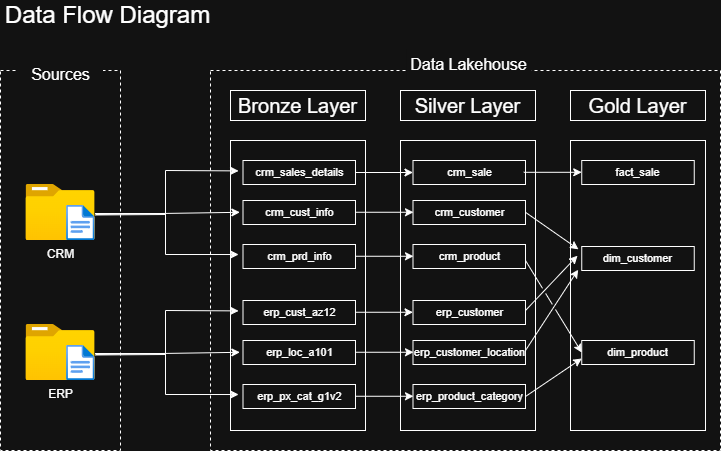

The diagram above was exported from draw.io. Its source (the exported page's mxGraphModel, read from the mxfile embedded in the PNG):
<mxGraphModel dx="946" dy="710" grid="1" gridSize="10" guides="1" tooltips="1" connect="1" arrows="1" fold="1" page="1" pageScale="1" pageWidth="850" pageHeight="1100" math="0" shadow="0">
  <root>
    <mxCell id="0" />
    <mxCell id="1" parent="0" />
    <mxCell id="DvTbShlEHW9aDpuPUlZd-1" parent="1" style="text;html=1;whiteSpace=wrap;strokeColor=none;fillColor=none;align=center;verticalAlign=middle;rounded=0;fontSize=24;" value="Data Flow Diagram" vertex="1">
      <mxGeometry height="30" width="215" x="65" y="140" as="geometry" />
    </mxCell>
    <mxCell id="DvTbShlEHW9aDpuPUlZd-2" parent="1" style="rounded=0;whiteSpace=wrap;html=1;fillColor=none;dashed=1;" value="" vertex="1">
      <mxGeometry height="380" width="120" x="65" y="210" as="geometry" />
    </mxCell>
    <mxCell id="DvTbShlEHW9aDpuPUlZd-3" parent="1" style="rounded=0;whiteSpace=wrap;html=1;strokeColor=none;fontSize=16;" value="Sources" vertex="1">
      <mxGeometry height="30" width="85" x="82.5" y="198.5" as="geometry" />
    </mxCell>
    <mxCell id="DvTbShlEHW9aDpuPUlZd-4" parent="1" style="rounded=0;whiteSpace=wrap;html=1;fillColor=none;dashed=1;" value="" vertex="1">
      <mxGeometry height="380" width="510" x="275" y="210" as="geometry" />
    </mxCell>
    <mxCell id="DvTbShlEHW9aDpuPUlZd-5" parent="1" style="rounded=0;whiteSpace=wrap;html=1;strokeColor=none;fontSize=16;" value="Data Lakehouse" vertex="1">
      <mxGeometry height="30" width="125" x="471.25" y="189" as="geometry" />
    </mxCell>
    <mxCell id="DvTbShlEHW9aDpuPUlZd-6" parent="1" style="rounded=0;whiteSpace=wrap;html=1;fontSize=20;" value="Bronze Layer" vertex="1">
      <mxGeometry height="30" width="135" x="295" y="230" as="geometry" />
    </mxCell>
    <mxCell id="DvTbShlEHW9aDpuPUlZd-7" parent="1" style="rounded=0;whiteSpace=wrap;html=1;fontSize=20;" value="Silver Layer" vertex="1">
      <mxGeometry height="30" width="135" x="465" y="230" as="geometry" />
    </mxCell>
    <mxCell id="DvTbShlEHW9aDpuPUlZd-8" parent="1" style="rounded=0;whiteSpace=wrap;html=1;fontSize=20;" value="Gold Layer" vertex="1">
      <mxGeometry height="30" width="135" x="635" y="230" as="geometry" />
    </mxCell>
    <mxCell id="DvTbShlEHW9aDpuPUlZd-9" parent="1" style="whiteSpace=wrap;html=1;fillColor=none;strokeColor=default;" value="" vertex="1">
      <mxGeometry height="290" width="135" x="295" y="280" as="geometry" />
    </mxCell>
    <mxCell id="DvTbShlEHW9aDpuPUlZd-10" parent="1" style="whiteSpace=wrap;html=1;fillColor=none;strokeColor=default;" value="" vertex="1">
      <mxGeometry height="290" width="135" x="465" y="280" as="geometry" />
    </mxCell>
    <mxCell id="DvTbShlEHW9aDpuPUlZd-11" parent="1" style="whiteSpace=wrap;html=1;fillColor=none;strokeColor=default;" value="" vertex="1">
      <mxGeometry height="290" width="135" x="635" y="280" as="geometry" />
    </mxCell>
    <mxCell id="DvTbShlEHW9aDpuPUlZd-23" parent="1" style="image;aspect=fixed;html=1;points=[];align=center;fontSize=12;image=img/lib/azure2/general/Folder_Blank.svg;" value="CRM" vertex="1">
      <mxGeometry height="56.00000000000001" width="69" x="90.50000000000001" y="324" as="geometry" />
    </mxCell>
    <mxCell id="DvTbShlEHW9aDpuPUlZd-24" parent="1" style="image;aspect=fixed;html=1;points=[];align=center;fontSize=12;image=img/lib/azure2/general/File.svg;" value="" vertex="1">
      <mxGeometry height="35" width="28.41" x="131.09" y="345" as="geometry" />
    </mxCell>
    <mxCell id="1kRCCBFqTNNrUTSsNxqc-2" parent="1" style="rounded=0;whiteSpace=wrap;html=1;fontSize=11;" value="&lt;font&gt;crm_sales_details&lt;/font&gt;" vertex="1">
      <mxGeometry height="24" width="112.5" x="307.5" y="300" as="geometry" />
    </mxCell>
    <mxCell id="1kRCCBFqTNNrUTSsNxqc-3" parent="1" style="rounded=0;whiteSpace=wrap;html=1;fontSize=11;" value="&lt;font&gt;crm_cust_info&lt;/font&gt;" vertex="1">
      <mxGeometry height="24" width="112.5" x="307.5" y="340" as="geometry" />
    </mxCell>
    <mxCell id="1kRCCBFqTNNrUTSsNxqc-4" parent="1" style="rounded=0;whiteSpace=wrap;html=1;fontSize=11;" value="&lt;font&gt;crm_prd_info&lt;/font&gt;" vertex="1">
      <mxGeometry height="24" width="112.5" x="307.5" y="384" as="geometry" />
    </mxCell>
    <mxCell id="1kRCCBFqTNNrUTSsNxqc-5" edge="1" parent="1" source="DvTbShlEHW9aDpuPUlZd-24" style="endArrow=classic;html=1;rounded=0;exitX=1;exitY=0.271;exitDx=0;exitDy=0;exitPerimeter=0;entryX=-0.039;entryY=0.433;entryDx=0;entryDy=0;entryPerimeter=0;" target="1kRCCBFqTNNrUTSsNxqc-2" value="">
      <mxGeometry height="50" relative="1" width="50" as="geometry">
        <Array as="points">
          <mxPoint x="230" y="354" />
          <mxPoint x="230" y="310" />
        </Array>
        <mxPoint x="190" y="370" as="sourcePoint" />
        <mxPoint x="240" y="320" as="targetPoint" />
      </mxGeometry>
    </mxCell>
    <mxCell id="1kRCCBFqTNNrUTSsNxqc-7" edge="1" parent="1" style="endArrow=classic;html=1;rounded=0;exitX=0.93;exitY=0.4;exitDx=0;exitDy=0;exitPerimeter=0;entryX=-0.028;entryY=0.492;entryDx=0;entryDy=0;entryPerimeter=0;" target="1kRCCBFqTNNrUTSsNxqc-3" value="">
      <mxGeometry height="50" relative="1" width="50" as="geometry">
        <mxPoint x="160.2413" y="353.99" as="sourcePoint" />
        <mxPoint x="307.5" y="344.99800000000005" as="targetPoint" />
      </mxGeometry>
    </mxCell>
    <mxCell id="1kRCCBFqTNNrUTSsNxqc-8" edge="1" parent="1" style="endArrow=classic;html=1;rounded=0;exitX=0.93;exitY=0.4;exitDx=0;exitDy=0;exitPerimeter=0;entryX=-0.039;entryY=0.417;entryDx=0;entryDy=0;entryPerimeter=0;" target="1kRCCBFqTNNrUTSsNxqc-4" value="">
      <mxGeometry height="50" relative="1" width="50" as="geometry">
        <Array as="points">
          <mxPoint x="230" y="353" />
          <mxPoint x="230" y="394" />
        </Array>
        <mxPoint x="159.5" y="353" as="sourcePoint" />
        <mxPoint x="304.2587" y="351.01" as="targetPoint" />
      </mxGeometry>
    </mxCell>
    <mxCell id="1kRCCBFqTNNrUTSsNxqc-12" parent="1" style="image;aspect=fixed;html=1;points=[];align=center;fontSize=12;image=img/lib/azure2/general/Folder_Blank.svg;" value="ERP" vertex="1">
      <mxGeometry height="56.00000000000001" width="69" x="90.5" y="464" as="geometry" />
    </mxCell>
    <mxCell id="1kRCCBFqTNNrUTSsNxqc-13" parent="1" style="image;aspect=fixed;html=1;points=[];align=center;fontSize=12;image=img/lib/azure2/general/File.svg;" value="" vertex="1">
      <mxGeometry height="35" width="28.41" x="131.09000000000003" y="485" as="geometry" />
    </mxCell>
    <mxCell id="1kRCCBFqTNNrUTSsNxqc-14" parent="1" style="rounded=0;whiteSpace=wrap;html=1;fontSize=11;" value="&lt;font&gt;erp_cust_az12&lt;/font&gt;" vertex="1">
      <mxGeometry height="24" width="112.5" x="307.5" y="440" as="geometry" />
    </mxCell>
    <mxCell id="1kRCCBFqTNNrUTSsNxqc-15" parent="1" style="rounded=0;whiteSpace=wrap;html=1;fontSize=11;" value="&lt;font&gt;erp_loc_a101&lt;/font&gt;" vertex="1">
      <mxGeometry height="24" width="112.5" x="307.5" y="480" as="geometry" />
    </mxCell>
    <mxCell id="1kRCCBFqTNNrUTSsNxqc-16" parent="1" style="rounded=0;whiteSpace=wrap;html=1;fontSize=11;" value="&lt;font&gt;erp_px_cat_g1v2&lt;/font&gt;" vertex="1">
      <mxGeometry height="24" width="112.5" x="307.5" y="524" as="geometry" />
    </mxCell>
    <mxCell id="1kRCCBFqTNNrUTSsNxqc-17" edge="1" parent="1" source="1kRCCBFqTNNrUTSsNxqc-13" style="endArrow=classic;html=1;rounded=0;exitX=1;exitY=0.271;exitDx=0;exitDy=0;exitPerimeter=0;entryX=-0.039;entryY=0.433;entryDx=0;entryDy=0;entryPerimeter=0;" target="1kRCCBFqTNNrUTSsNxqc-14" value="">
      <mxGeometry height="50" relative="1" width="50" as="geometry">
        <Array as="points">
          <mxPoint x="230" y="494" />
          <mxPoint x="230" y="450" />
        </Array>
        <mxPoint x="190" y="510" as="sourcePoint" />
        <mxPoint x="240" y="460" as="targetPoint" />
      </mxGeometry>
    </mxCell>
    <mxCell id="1kRCCBFqTNNrUTSsNxqc-18" edge="1" parent="1" style="endArrow=classic;html=1;rounded=0;exitX=0.93;exitY=0.4;exitDx=0;exitDy=0;exitPerimeter=0;entryX=-0.028;entryY=0.492;entryDx=0;entryDy=0;entryPerimeter=0;" target="1kRCCBFqTNNrUTSsNxqc-15" value="">
      <mxGeometry height="50" relative="1" width="50" as="geometry">
        <mxPoint x="160.24130000000002" y="493.99" as="sourcePoint" />
        <mxPoint x="307.5" y="484.99800000000005" as="targetPoint" />
      </mxGeometry>
    </mxCell>
    <mxCell id="1kRCCBFqTNNrUTSsNxqc-19" edge="1" parent="1" style="endArrow=classic;html=1;rounded=0;exitX=0.93;exitY=0.4;exitDx=0;exitDy=0;exitPerimeter=0;entryX=-0.039;entryY=0.417;entryDx=0;entryDy=0;entryPerimeter=0;" target="1kRCCBFqTNNrUTSsNxqc-16" value="">
      <mxGeometry height="50" relative="1" width="50" as="geometry">
        <Array as="points">
          <mxPoint x="230" y="493" />
          <mxPoint x="230" y="534" />
        </Array>
        <mxPoint x="159.5" y="493" as="sourcePoint" />
        <mxPoint x="304.2587" y="491.01" as="targetPoint" />
      </mxGeometry>
    </mxCell>
    <mxCell id="1kRCCBFqTNNrUTSsNxqc-22" parent="1" style="rounded=0;whiteSpace=wrap;html=1;fontSize=11;" value="&lt;font&gt;crm_sale&lt;/font&gt;" vertex="1">
      <mxGeometry height="24" width="112.5" x="477.5" y="300" as="geometry" />
    </mxCell>
    <mxCell id="1kRCCBFqTNNrUTSsNxqc-23" parent="1" style="rounded=0;whiteSpace=wrap;html=1;fontSize=11;" value="&lt;font&gt;crm_customer&lt;/font&gt;" vertex="1">
      <mxGeometry height="24" width="112.5" x="477.5" y="340" as="geometry" />
    </mxCell>
    <mxCell id="1kRCCBFqTNNrUTSsNxqc-24" parent="1" style="rounded=0;whiteSpace=wrap;html=1;fontSize=11;" value="&lt;font&gt;crm_product&lt;/font&gt;" vertex="1">
      <mxGeometry height="24" width="112.5" x="477.5" y="384" as="geometry" />
    </mxCell>
    <mxCell id="1kRCCBFqTNNrUTSsNxqc-25" parent="1" style="rounded=0;whiteSpace=wrap;html=1;fontSize=11;" value="erp_customer" vertex="1">
      <mxGeometry height="24" width="112.5" x="477.5" y="440" as="geometry" />
    </mxCell>
    <mxCell id="1kRCCBFqTNNrUTSsNxqc-26" parent="1" style="rounded=0;whiteSpace=wrap;html=1;fontSize=11;" value="&lt;font&gt;erp_customer_location&lt;/font&gt;" vertex="1">
      <mxGeometry height="24" width="112.5" x="477.5" y="480" as="geometry" />
    </mxCell>
    <mxCell id="1kRCCBFqTNNrUTSsNxqc-27" parent="1" style="rounded=0;whiteSpace=wrap;html=1;fontSize=11;" value="&lt;font&gt;erp_product_category&lt;/font&gt;" vertex="1">
      <mxGeometry height="24" width="112.5" x="477.5" y="524" as="geometry" />
    </mxCell>
    <mxCell id="1kRCCBFqTNNrUTSsNxqc-28" edge="1" parent="1" source="1kRCCBFqTNNrUTSsNxqc-2" style="endArrow=classic;html=1;rounded=0;exitX=1;exitY=0.5;exitDx=0;exitDy=0;entryX=0;entryY=0.5;entryDx=0;entryDy=0;" target="1kRCCBFqTNNrUTSsNxqc-22" value="">
      <mxGeometry height="50" relative="1" width="50" as="geometry">
        <mxPoint x="520" y="360" as="sourcePoint" />
        <mxPoint x="480" y="310" as="targetPoint" />
      </mxGeometry>
    </mxCell>
    <mxCell id="1kRCCBFqTNNrUTSsNxqc-29" edge="1" parent="1" style="endArrow=classic;html=1;rounded=0;exitX=1;exitY=0.5;exitDx=0;exitDy=0;entryX=0;entryY=0.5;entryDx=0;entryDy=0;" value="">
      <mxGeometry height="50" relative="1" width="50" as="geometry">
        <mxPoint x="420" y="351.76" as="sourcePoint" />
        <mxPoint x="478" y="351.76" as="targetPoint" />
      </mxGeometry>
    </mxCell>
    <mxCell id="1kRCCBFqTNNrUTSsNxqc-30" edge="1" parent="1" style="endArrow=classic;html=1;rounded=0;exitX=1;exitY=0.5;exitDx=0;exitDy=0;entryX=0;entryY=0.5;entryDx=0;entryDy=0;" value="">
      <mxGeometry height="50" relative="1" width="50" as="geometry">
        <mxPoint x="420" y="395.76" as="sourcePoint" />
        <mxPoint x="478" y="395.76" as="targetPoint" />
      </mxGeometry>
    </mxCell>
    <mxCell id="1kRCCBFqTNNrUTSsNxqc-31" edge="1" parent="1" style="endArrow=classic;html=1;rounded=0;exitX=1;exitY=0.5;exitDx=0;exitDy=0;entryX=0;entryY=0.5;entryDx=0;entryDy=0;" value="">
      <mxGeometry height="50" relative="1" width="50" as="geometry">
        <mxPoint x="419.5" y="451.76" as="sourcePoint" />
        <mxPoint x="477.5" y="451.76" as="targetPoint" />
      </mxGeometry>
    </mxCell>
    <mxCell id="1kRCCBFqTNNrUTSsNxqc-32" edge="1" parent="1" style="endArrow=classic;html=1;rounded=0;exitX=1;exitY=0.5;exitDx=0;exitDy=0;entryX=0;entryY=0.5;entryDx=0;entryDy=0;" value="">
      <mxGeometry height="50" relative="1" width="50" as="geometry">
        <mxPoint x="420" y="491.76" as="sourcePoint" />
        <mxPoint x="478" y="491.76" as="targetPoint" />
      </mxGeometry>
    </mxCell>
    <mxCell id="1kRCCBFqTNNrUTSsNxqc-33" edge="1" parent="1" style="endArrow=classic;html=1;rounded=0;exitX=1;exitY=0.5;exitDx=0;exitDy=0;entryX=0;entryY=0.5;entryDx=0;entryDy=0;" value="">
      <mxGeometry height="50" relative="1" width="50" as="geometry">
        <mxPoint x="420" y="535.76" as="sourcePoint" />
        <mxPoint x="478" y="535.76" as="targetPoint" />
      </mxGeometry>
    </mxCell>
    <mxCell id="0tZu3EAF8BJ4jWt0l_b2-1" parent="1" style="rounded=0;whiteSpace=wrap;html=1;fontSize=11;" value="&lt;font&gt;fact_sale&lt;/font&gt;" vertex="1">
      <mxGeometry height="24" width="112.5" x="646.25" y="300" as="geometry" />
    </mxCell>
    <mxCell id="0tZu3EAF8BJ4jWt0l_b2-2" parent="1" style="rounded=0;whiteSpace=wrap;html=1;fontSize=11;" value="&lt;font&gt;dim_customer&lt;/font&gt;" vertex="1">
      <mxGeometry height="24" width="112.5" x="646.25" y="386" as="geometry" />
    </mxCell>
    <mxCell id="0tZu3EAF8BJ4jWt0l_b2-3" parent="1" style="rounded=0;whiteSpace=wrap;html=1;fontSize=11;" value="&lt;font&gt;dim_product&lt;/font&gt;" vertex="1">
      <mxGeometry height="24" width="112.5" x="646.25" y="480" as="geometry" />
    </mxCell>
    <mxCell id="0tZu3EAF8BJ4jWt0l_b2-7" edge="1" parent="1" style="endArrow=classic;html=1;rounded=0;exitX=1;exitY=0.5;exitDx=0;exitDy=0;entryX=0;entryY=0.5;entryDx=0;entryDy=0;" value="">
      <mxGeometry height="50" relative="1" width="50" as="geometry">
        <mxPoint x="588.25" y="311.8" as="sourcePoint" />
        <mxPoint x="646.25" y="311.8" as="targetPoint" />
      </mxGeometry>
    </mxCell>
    <mxCell id="0tZu3EAF8BJ4jWt0l_b2-8" edge="1" parent="1" style="endArrow=classic;html=1;rounded=0;exitX=1;exitY=0.5;exitDx=0;exitDy=0;entryX=-0.029;entryY=0.117;entryDx=0;entryDy=0;entryPerimeter=0;" target="0tZu3EAF8BJ4jWt0l_b2-2" value="">
      <mxGeometry height="50" relative="1" width="50" as="geometry">
        <mxPoint x="590" y="351.8" as="sourcePoint" />
        <mxPoint x="648" y="351.8" as="targetPoint" />
      </mxGeometry>
    </mxCell>
    <mxCell id="_-_zoyBGyvqMyRJHIGn4-1" edge="1" parent="1" style="endArrow=classic;html=1;rounded=0;entryX=-0.038;entryY=0.383;entryDx=0;entryDy=0;entryPerimeter=0;jumpStyle=gap;" target="0tZu3EAF8BJ4jWt0l_b2-2" value="">
      <mxGeometry height="50" relative="1" width="50" as="geometry">
        <mxPoint x="590" y="450" as="sourcePoint" />
        <mxPoint x="673" y="424.2" as="targetPoint" />
      </mxGeometry>
    </mxCell>
    <mxCell id="_-_zoyBGyvqMyRJHIGn4-2" edge="1" parent="1" style="endArrow=classic;html=1;rounded=0;entryX=-0.032;entryY=0.967;entryDx=0;entryDy=0;entryPerimeter=0;jumpStyle=gap;" target="0tZu3EAF8BJ4jWt0l_b2-2" value="">
      <mxGeometry height="50" relative="1" width="50" as="geometry">
        <mxPoint x="590" y="490" as="sourcePoint" />
        <mxPoint x="640" y="398" as="targetPoint" />
      </mxGeometry>
    </mxCell>
    <mxCell id="_-_zoyBGyvqMyRJHIGn4-3" edge="1" parent="1" style="endArrow=classic;html=1;rounded=0;exitX=1;exitY=0.5;exitDx=0;exitDy=0;entryX=0;entryY=0.5;entryDx=0;entryDy=0;jumpStyle=gap;" target="0tZu3EAF8BJ4jWt0l_b2-3" value="">
      <mxGeometry height="50" relative="1" width="50" as="geometry">
        <mxPoint x="590" y="400" as="sourcePoint" />
        <mxPoint x="643" y="437.2" as="targetPoint" />
      </mxGeometry>
    </mxCell>
    <mxCell id="_-_zoyBGyvqMyRJHIGn4-4" edge="1" parent="1" source="1kRCCBFqTNNrUTSsNxqc-27" style="endArrow=classic;html=1;rounded=0;exitX=1;exitY=0.5;exitDx=0;exitDy=0;entryX=0;entryY=0.75;entryDx=0;entryDy=0;jumpStyle=gap;" target="0tZu3EAF8BJ4jWt0l_b2-3" value="">
      <mxGeometry height="50" relative="1" width="50" as="geometry">
        <mxPoint x="646.25" y="498" as="sourcePoint" />
        <mxPoint x="702.25" y="590" as="targetPoint" />
      </mxGeometry>
    </mxCell>
  </root>
</mxGraphModel>